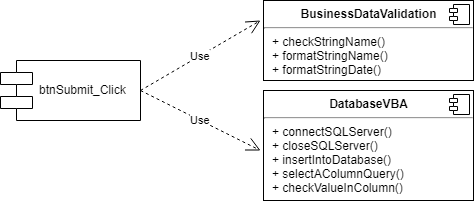

The diagram above was exported from draw.io. Its source (the exported page's mxGraphModel, read from the mxfile embedded in the PNG):
<mxGraphModel dx="1394" dy="796" grid="1" gridSize="10" guides="1" tooltips="1" connect="1" arrows="1" fold="1" page="1" pageScale="1" pageWidth="827" pageHeight="1169" math="0" shadow="0">
  <root>
    <mxCell id="0" />
    <mxCell id="1" parent="0" />
    <mxCell id="NFNXPqWakx-R-9_NKlah-21" value="&lt;p style=&quot;margin: 0px ; margin-top: 6px ; text-align: center&quot;&gt;&lt;b&gt;BusinessDataValidation&lt;/b&gt;&lt;/p&gt;&lt;hr&gt;&lt;p style=&quot;margin: 0px ; margin-left: 8px&quot;&gt;+ checkStringName()&lt;/p&gt;&lt;p style=&quot;margin: 0px ; margin-left: 8px&quot;&gt;+ formatStringName()&lt;/p&gt;&lt;p style=&quot;margin: 0px ; margin-left: 8px&quot;&gt;+ formatStringDate()&lt;/p&gt;" style="align=left;overflow=fill;html=1;" vertex="1" parent="1">
      <mxGeometry x="413" y="250" width="210" height="80" as="geometry" />
    </mxCell>
    <mxCell id="NFNXPqWakx-R-9_NKlah-22" value="" style="shape=component;jettyWidth=8;jettyHeight=4;" vertex="1" parent="NFNXPqWakx-R-9_NKlah-21">
      <mxGeometry x="1" width="20" height="20" relative="1" as="geometry">
        <mxPoint x="-24" y="4" as="offset" />
      </mxGeometry>
    </mxCell>
    <mxCell id="NFNXPqWakx-R-9_NKlah-23" value="&lt;p style=&quot;margin: 0px ; margin-top: 6px ; text-align: center&quot;&gt;&lt;b&gt;DatabaseVBA&lt;/b&gt;&lt;/p&gt;&lt;hr&gt;&lt;p style=&quot;margin: 0px ; margin-left: 8px&quot;&gt;+ connectSQLServer()&lt;/p&gt;&lt;p style=&quot;margin: 0px ; margin-left: 8px&quot;&gt;+ closeSQLServer()&lt;/p&gt;&lt;p style=&quot;margin: 0px ; margin-left: 8px&quot;&gt;+ insertIntoDatabase()&lt;/p&gt;&lt;p style=&quot;margin: 0px ; margin-left: 8px&quot;&gt;+ selectAColumnQuery()&lt;/p&gt;&lt;p style=&quot;margin: 0px ; margin-left: 8px&quot;&gt;+ checkValueInColumn()&lt;/p&gt;" style="align=left;overflow=fill;html=1;" vertex="1" parent="1">
      <mxGeometry x="413" y="340" width="210" height="110" as="geometry" />
    </mxCell>
    <mxCell id="NFNXPqWakx-R-9_NKlah-24" value="" style="shape=component;jettyWidth=8;jettyHeight=4;" vertex="1" parent="NFNXPqWakx-R-9_NKlah-23">
      <mxGeometry x="1" width="20" height="20" relative="1" as="geometry">
        <mxPoint x="-24" y="4" as="offset" />
      </mxGeometry>
    </mxCell>
    <mxCell id="NFNXPqWakx-R-9_NKlah-26" value="btnSubmit_Click" style="shape=component;align=left;spacingLeft=36;" vertex="1" parent="1">
      <mxGeometry x="150" y="310" width="140" height="60" as="geometry" />
    </mxCell>
    <mxCell id="NFNXPqWakx-R-9_NKlah-28" value="Use" style="endArrow=open;endSize=12;dashed=1;html=1;exitX=1;exitY=0.5;exitDx=0;exitDy=0;" edge="1" parent="1" source="NFNXPqWakx-R-9_NKlah-26">
      <mxGeometry width="160" relative="1" as="geometry">
        <mxPoint x="150" y="470" as="sourcePoint" />
        <mxPoint x="410" y="270" as="targetPoint" />
      </mxGeometry>
    </mxCell>
    <mxCell id="NFNXPqWakx-R-9_NKlah-29" value="Use" style="endArrow=open;endSize=12;dashed=1;html=1;exitX=1;exitY=0.5;exitDx=0;exitDy=0;" edge="1" parent="1" source="NFNXPqWakx-R-9_NKlah-26">
      <mxGeometry width="160" relative="1" as="geometry">
        <mxPoint x="240" y="400" as="sourcePoint" />
        <mxPoint x="410" y="400" as="targetPoint" />
      </mxGeometry>
    </mxCell>
  </root>
</mxGraphModel>